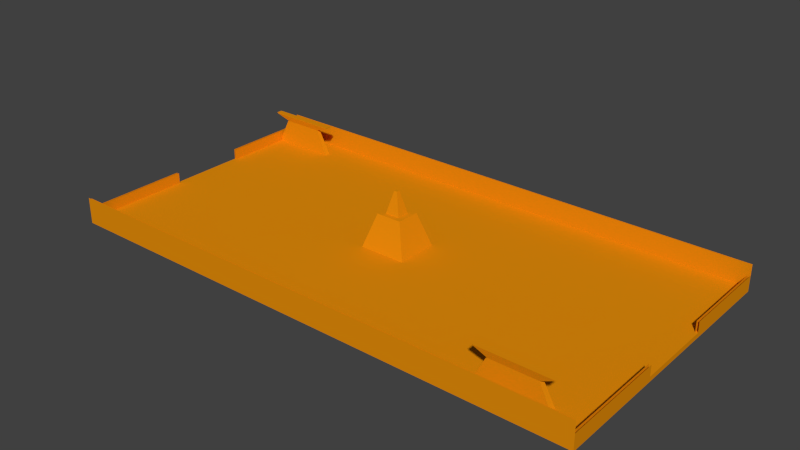 # Source: champs.blend  (saved by Blender 2.69.0; exported with 4.5.12 LTS)
import bpy
from mathutils import Matrix  # noqa: F401  (used for matrix-valued properties, if any)

bpy.ops.wm.read_factory_settings(use_empty=True)
scene = bpy.context.scene
scene.name = 'Scene'

# ---- collections
col_collection_1 = bpy.data.collections.new('Collection 1'); scene.collection.children.link(col_collection_1)

# ---- materials (node trees are filled in below, after node groups)
mat_material_005 = bpy.data.materials.new('Material.005')
mat_material_005.alpha_threshold = 0.0
mat_material_005.use_transparent_shadow = False
mat_material_005.preview_render_type = 'CUBE'
mat_material_005.diffuse_color = (0.8, 0.274, 0.003492, 1.0)
mat_material_005.specular_color = (0.3527, 0.3784, 1.0)
mat_material_005.roughness = 0.5
mat_material_005.line_color = (0.0, 0.0, 0.0, 1.0)

# ---- material node trees

# ---- world
world_world = bpy.data.worlds.new('World'); scene.world = world_world
world_world.color = (0.05088, 0.05088, 0.05088)
world_world.use_sun_shadow = False
world_world.sun_shadow_jitter_overblur = 0.0
world_world.cycles.sampling_method = 'MANUAL'
world_world.cycles.sample_map_resolution = 256

# ---- meshes
me_cube = bpy.data.meshes.new('Cube')
me_cube.from_pydata([(1.0, 1.0, -1.0), (1.0, -1.0, -1.0), (-1.0, -1.0, -1.0), (-1.0, 1.0, -1.0), (1.0, 1.0, 1.0), (1.0, -1.0, 1.0), (-1.0, -1.0, 1.0), (-1.0, 1.0, 1.0), (1.0, 1.0, 1.0), (1.0, -1.0, 1.0), (-1.0, -1.0, 1.0), (-1.0, 1.0, 1.0), (1.0, 1.0, 9.96), (1.0, -1.0, 9.96), (-1.0, -1.0, 9.96), (-1.0, 1.0, 9.96), (1.0, 1.0, 5.48), (-1.0, 1.0, 5.48), (-1.0, -1.0, 5.48), (1.0, -1.0, 5.48), (1.0, 1.0, 1.0), (1.0, -1.0, 1.0), (1.0, 1.0, 5.48), (1.0, -1.0, 5.48), (-1.0, 0.3194, 1.0), (-1.0, 0.3194, 5.48), (1.0, 0.3194, 1.0), (1.0, 0.3194, 5.48), (-1.0, -0.2385, 1.0), (-1.0, -0.2385, 5.48), (1.0, -0.2385, 1.0), (1.0, -0.2385, 5.48), (2.384e-07, 1.0, 1.0), (2.384e-07, 1.0, 9.96), (2.98e-07, 1.0, 5.48), (1.0, 0.3358, -1.0), (-1.0, 0.3358, -1.0), (1.0, 0.3358, 1.0), (-1.0, 0.3358, 1.0), (1.0, -0.2753, -1.0), (1.0, -0.2753, 1.0), (-1.0, -0.2753, -1.0), (-1.0, -0.2753, 1.0), (1.788e-07, 1.0, -1.0), (0.0, -1.0, -1.0), (1.192e-07, 0.3358, -1.0), (0.0, -0.2753, -1.0), (0.1469, 0.3358, 1.0), (0.1469, -0.2753, 1.0), (-0.2194, 0.3358, 1.0), (-0.2194, -0.2753, 1.0), (-0.03709, 0.3358, 1.0), (-0.03709, -0.2753, 1.0), (1.0, 0.03026, -1.0), (1.0, 0.03026, 1.0), (-1.0, 0.03026, -1.0), (-1.0, 0.03026, 1.0), (5.96e-08, 0.03026, -1.0), (0.1469, 0.03026, 1.0), (-0.2194, 0.03026, 1.0), (-0.1198, 0.3358, 1.0), (-0.1198, -0.2753, 1.0), (-0.1198, 0.03026, 1.0), (0.0549, 0.3358, 1.0), (0.0549, -0.2753, 1.0), (0.0549, 0.03026, 1.0), (1.0, 0.1831, -1.0), (1.0, 0.1831, 1.0), (-1.0, 0.1831, -1.0), (-1.0, 0.1831, 1.0), (8.941e-08, 0.1831, -1.0), (0.1469, 0.1831, 1.0), (-0.2194, 0.1831, 1.0), (-0.03709, 0.1831, 1.0), (-0.1198, 0.1831, 1.0), (0.0549, 0.1831, 1.0), (0.1469, -0.1225, 1.0), (-0.2194, -0.1225, 1.0), (-0.03709, -0.1225, 1.0), (1.0, -0.1225, -1.0), (1.0, -0.1225, 1.0), (-1.0, -0.1225, -1.0), (-1.0, -0.1225, 1.0), (2.98e-08, -0.1225, -1.0), (-0.1198, -0.1225, 1.0), (0.0549, -0.1225, 1.0), (-0.08107, 0.03026, 14.72), (0.01475, 0.03026, 14.72), (-0.03569, 0.114, 14.72), (-0.08107, 0.114, 14.72), (0.01475, 0.114, 14.72), (-0.03569, -0.05353, 14.72), (-0.08107, -0.05353, 14.72), (0.01475, -0.05353, 14.72), (-0.06047, 0.03026, 14.72), (-0.006586, 0.03026, 14.72), (-0.03496, 0.07738, 14.72), (-0.06047, 0.07738, 14.72), (-0.006586, 0.07738, 14.72), (-0.03496, -0.01687, 14.72), (-0.06047, -0.01687, 14.72), (-0.006586, -0.01687, 14.72), (-0.03422, 0.03026, 23.88), (-0.04002, 0.03026, 23.88), (-0.02778, 0.03026, 23.88), (-0.03422, 0.04096, 23.88), (-0.04002, 0.04096, 23.88), (-0.02778, 0.04096, 23.88), (-0.03422, 0.01955, 23.88), (-0.04002, 0.01955, 23.88), (-0.02778, 0.01955, 23.88), (1.0, -0.6193, 5.48), (1.0, -0.6193, 1.0), (1.0, -0.6377, -1.0), (1.0, -0.6377, 1.0), (-1.0, -0.6377, -1.0), (-1.0, -0.6377, 1.0), (0.0, -0.6377, -1.0), (-1.0, 0.6679, -1.0), (-1.0, 0.6679, 1.0), (1.0, 0.6679, -1.0), (1.0, 0.6679, 1.0), (1.49e-07, 0.6679, -1.0), (1.0, 1.0, -1.0), (1.0, -1.0, -1.0), (1.0, 0.3358, -1.0), (1.0, -0.2753, -1.0), (1.0, 0.03026, -1.0), (1.0, 0.1831, -1.0), (1.0, -0.1225, -1.0), (1.0, -0.6377, -1.0), (1.0, 0.6679, -1.0), (1.0, -0.8188, 1.0), (-5.364e-07, -1.0, 1.0), (-1.0, -0.8188, 1.0), (0.5734, -0.2753, 1.0), (-0.6097, -0.2753, 1.0), (0.1009, -0.2753, 1.0), (-0.1696, -0.2753, 1.0), (-0.07846, -0.2753, 1.0), (0.008908, -0.2753, 1.0), (1.0, -0.4565, 1.0), (-1.0, -0.4565, 1.0), (-3.576e-07, -0.6377, 1.0), (-4.47e-07, -0.8188, 1.0), (1.0, -0.9094, 1.0), (0.5, -0.6377, 1.0), (1.0, -0.7283, 1.0), (0.5, -1.0, 1.0), (-4.917e-07, -0.9094, 1.0), (-4.023e-07, -0.7283, 1.0), (0.5, -0.8188, 1.0), (0.5, -0.9094, 1.0), (0.5, -0.7283, 1.0), (2.384e-07, 1.0, 1.0), (1.0, -0.8641, 1.0), (1.0, -0.7735, 1.0), (0.5, -0.8641, 1.0), (0.75, -0.9094, 1.0), (0.5, -0.7735, 1.0), (0.75, -0.7283, 1.0), (0.75, -0.8641, 1.0), (0.75, -0.7735, 1.0), (0.875, -0.8188, 1.0), (1.0, -0.8415, 1.0), (1.0, -0.7962, 1.0), (0.5, -0.8415, 1.0), (0.5, -0.7962, 1.0), (0.625, -0.8188, 1.0), (0.75, -0.8415, 1.0), (0.875, -0.8641, 1.0), (0.625, -0.8641, 1.0), (0.75, -0.7962, 1.0), (0.875, -0.7735, 1.0), (0.625, -0.7735, 1.0), (0.625, -0.7962, 1.0), (0.875, -0.8415, 1.0), (0.625, -0.8415, 1.0), (0.875, -0.7962, 1.0), (0.75, -0.8188, 12.6), (0.8354, -0.8188, 9.68), (0.6646, -0.8188, 9.68), (0.75, -0.8343, 9.68), (0.75, -0.8034, 9.68), (0.6646, -0.8034, 9.68), (0.8354, -0.8343, 9.68), (0.6646, -0.8343, 9.68), (0.8354, -0.8034, 9.68), (0.8354, -0.8188, 9.68), (0.6646, -0.8188, 9.68), (0.75, -0.8343, 9.68), (0.75, -0.8034, 9.68), (0.6646, -0.8034, 9.68), (0.8354, -0.8343, 9.68), (0.6646, -0.8343, 9.68), (0.8354, -0.8034, 9.68), (0.8881, -0.8188, 12.6), (0.6119, -0.8188, 12.6), (0.75, -0.8438, 12.6), (0.75, -0.7938, 12.6), (0.6119, -0.7938, 12.6), (0.8881, -0.8438, 12.6), (0.6119, -0.8438, 12.6), (0.8881, -0.7938, 12.6), (-1.0, 0.834, 1.0), (1.0, 0.834, 1.0), (1.192e-07, 0.6679, 1.0), (1.788e-07, 0.834, 1.0), (-0.5, 1.0, 1.0), (-1.0, 0.917, 1.0), (-1.0, 0.7509, 1.0), (-0.5, 0.6679, 1.0), (1.49e-07, 0.7509, 1.0), (2.086e-07, 0.917, 1.0), (-0.5, 0.834, 1.0), (-0.5, 0.7509, 1.0), (-0.5, 0.917, 1.0), (-1.0, 0.8755, 1.0), (-1.0, 0.7925, 1.0), (-0.75, 0.834, 1.0), (-0.5, 0.7925, 1.0), (-0.75, 0.7509, 1.0), (-0.5, 0.8755, 1.0), (-0.75, 0.917, 1.0), (-0.75, 0.8755, 1.0), (-0.75, 0.7925, 1.0), (-1.0, 0.8547, 1.0), (-1.0, 0.8132, 1.0), (-1.013, 0.834, 13.95), (-0.75, 0.8547, 1.0), (-0.875, 0.8755, 1.0), (-0.75, 0.8132, 1.0), (-0.875, 0.7925, 1.0), (-0.875, 0.8547, 1.0), (-0.875, 0.8132, 1.0), (-0.9538, 0.834, 11.6), (-0.7962, 0.834, 11.6), (-0.9538, 0.847, 11.6), (-0.9538, 0.8209, 11.6), (-0.7962, 0.847, 11.6), (-0.7962, 0.8209, 11.6), (-0.875, 0.847, 11.6), (-0.875, 0.8209, 11.6), (-0.7368, 0.834, 13.95), (-1.013, 0.8569, 13.95), (-1.013, 0.811, 13.95), (-0.875, 0.834, 13.95), (-0.7368, 0.8569, 13.95), (-0.7368, 0.811, 13.95), (-0.875, 0.8569, 13.95), (-0.875, 0.811, 13.95), (0.9915, 0.9915, -0.9915), (0.9915, -0.9915, -0.9915), (-0.9915, -0.9915, -0.9915), (-0.9915, 0.9915, -0.9915), (0.9915, 0.9915, 0.9915), (0.9915, -0.9915, 0.9915), (-0.9915, -0.9915, 0.9915), (-0.9915, 0.9915, 0.9915), (0.9915, 0.9915, 0.9915), (0.9915, -0.9915, 0.9915), (-0.9915, -0.9915, 0.9915), (-0.9915, 0.9915, 0.9915), (0.9915, 0.9915, 9.876), (0.9915, -0.9915, 9.876), (-0.9915, -0.9915, 9.876), (-0.9915, 0.9915, 9.876), (0.9915, 0.9915, 5.434), (-0.9915, 0.9915, 5.434), (-0.9915, -0.9915, 5.434), (0.9915, -0.9915, 5.434), (0.9915, 0.9915, 0.9915), (0.9915, -0.9915, 0.9915), (0.9915, 0.9915, 5.434), (0.9915, -0.9915, 5.434), (-0.9915, 0.3167, 0.9915), (-0.9915, 0.3167, 5.434), (0.9915, 0.3167, 0.9915), (0.9915, 0.3167, 5.434), (-0.9915, -0.2365, 0.9915), (-0.9915, -0.2365, 5.434), (0.9915, -0.2365, 0.9915), (0.9915, -0.2365, 5.434), (2.364e-07, 0.9915, 0.9915), (2.364e-07, 0.9915, 9.876), (2.955e-07, 0.9915, 5.434), (0.9915, 0.333, -0.9915), (-0.9915, 0.333, -0.9915), (0.9915, 0.333, 0.9915), (-0.9915, 0.333, 0.9915), (0.9915, -0.273, -0.9915), (0.9915, -0.273, 0.9915), (-0.9915, -0.273, -0.9915), (-0.9915, -0.273, 0.9915), (1.773e-07, 0.9915, -0.9915), (0.0, -0.9915, -0.9915), (1.182e-07, 0.333, -0.9915), (0.0, -0.273, -0.9915), (0.1456, 0.333, 0.9915), (0.1456, -0.273, 0.9915), (-0.2175, 0.333, 0.9915), (-0.2175, -0.273, 0.9915), (-0.03677, 0.333, 0.9915), (-0.03677, -0.273, 0.9915), (0.9915, 0.03, -0.9915), (0.9915, 0.03, 0.9915), (-0.9915, 0.03, -0.9915), (-0.9915, 0.03, 0.9915), (5.91e-08, 0.03, -0.9915), (0.1456, 0.03, 0.9915), (-0.2175, 0.03, 0.9915), (-0.1188, 0.333, 0.9915), (-0.1188, -0.273, 0.9915), (-0.1188, 0.03, 0.9915), (0.05444, 0.333, 0.9915), (0.05444, -0.273, 0.9915), (0.05444, 0.03, 0.9915), (0.9915, 0.1815, -0.9915), (0.9915, 0.1815, 0.9915), (-0.9915, 0.1815, -0.9915), (-0.9915, 0.1815, 0.9915), (8.865e-08, 0.1815, -0.9915), (0.1456, 0.1815, 0.9915), (-0.2175, 0.1815, 0.9915), (-0.03677, 0.1815, 0.9915), (-0.1188, 0.1815, 0.9915), (0.05444, 0.1815, 0.9915), (0.1456, -0.1215, 0.9915), (-0.2175, -0.1215, 0.9915), (-0.03677, -0.1215, 0.9915), (0.9915, -0.1215, -0.9915), (0.9915, -0.1215, 0.9915), (-0.9915, -0.1215, -0.9915), (-0.9915, -0.1215, 0.9915), (2.955e-08, -0.1215, -0.9915), (-0.1188, -0.1215, 0.9915), (0.05444, -0.1215, 0.9915), (-0.08038, 0.03, 14.59), (0.01462, 0.03, 14.59), (-0.03539, 0.1131, 14.59), (-0.08038, 0.1131, 14.59), (0.01462, 0.1131, 14.59), (-0.03539, -0.05308, 14.59), (-0.08038, -0.05308, 14.59), (0.01462, -0.05308, 14.59), (-0.05996, 0.03, 14.59), (-0.00653, 0.03, 14.59), (-0.03466, 0.07672, 14.59), (-0.05996, 0.07672, 14.59), (-0.00653, 0.07672, 14.59), (-0.03466, -0.01672, 14.59), (-0.05996, -0.01672, 14.59), (-0.006531, -0.01672, 14.59), (-0.03393, 0.03, 23.68), (-0.03968, 0.03, 23.68), (-0.02754, 0.03, 23.68), (-0.03393, 0.04061, 23.68), (-0.03968, 0.04061, 23.68), (-0.02754, 0.04061, 23.68), (-0.03393, 0.01939, 23.68), (-0.03968, 0.01939, 23.68), (-0.02754, 0.01939, 23.68), (0.9915, -0.614, 5.434), (0.9915, -0.614, 0.9915), (0.9915, -0.6323, -0.9915), (0.9915, -0.6323, 0.9915), (-0.9915, -0.6323, -0.9915), (-0.9915, -0.6323, 0.9915), (0.0, -0.6323, -0.9915), (-0.9915, 0.6623, -0.9915), (-0.9915, 0.6623, 0.9915), (0.9915, 0.6623, -0.9915), (0.9915, 0.6623, 0.9915), (1.478e-07, 0.6623, -0.9915), (0.9915, 0.9915, -0.9915), (0.9915, -0.9915, -0.9915), (0.9915, 0.333, -0.9915), (0.9915, -0.273, -0.9915), (0.9915, 0.03, -0.9915), (0.9915, 0.1815, -0.9915), (0.9915, -0.1215, -0.9915), (0.9915, -0.6323, -0.9915), (0.9915, 0.6623, -0.9915), (0.9915, -0.8119, 0.9915), (-5.319e-07, -0.9915, 0.9915), (-0.9915, -0.8119, 0.9915), (0.5686, -0.273, 0.9915), (-0.6045, -0.273, 0.9915), (0.1, -0.273, 0.9915), (-0.1682, -0.273, 0.9915), (-0.0778, -0.273, 0.9915), (0.008833, -0.273, 0.9915), (0.9915, -0.4526, 0.9915), (-0.9915, -0.4526, 0.9915), (-3.546e-07, -0.6323, 0.9915), (-4.433e-07, -0.8119, 0.9915), (0.9915, -0.9017, 0.9915), (0.4958, -0.6323, 0.9915), (0.9915, -0.7221, 0.9915), (0.4958, -0.9915, 0.9915), (-4.876e-07, -0.9017, 0.9915), (-3.989e-07, -0.7221, 0.9915), (0.4958, -0.8119, 0.9915), (0.4958, -0.9017, 0.9915), (0.4958, -0.7221, 0.9915), (2.364e-07, 0.9915, 0.9915), (0.9915, -0.8568, 0.9915), (0.9915, -0.767, 0.9915), (0.4958, -0.8568, 0.9915), (0.7437, -0.9017, 0.9915), (0.4958, -0.767, 0.9915), (0.7437, -0.7221, 0.9915), (0.7437, -0.8568, 0.9915), (0.7437, -0.767, 0.9915), (0.8676, -0.8119, 0.9915), (0.9915, -0.8344, 0.9915), (0.9915, -0.7895, 0.9915), (0.4958, -0.8344, 0.9915), (0.4958, -0.7895, 0.9915), (0.6197, -0.8119, 0.9915), (0.7437, -0.8344, 0.9915), (0.8676, -0.8568, 0.9915), (0.6197, -0.8568, 0.9915), (0.7437, -0.7895, 0.9915), (0.8676, -0.767, 0.9915), (0.6197, -0.767, 0.9915), (0.6197, -0.7895, 0.9915), (0.8676, -0.8344, 0.9915), (0.6197, -0.8344, 0.9915), (0.8676, -0.7895, 0.9915), (0.7437, -0.8119, 12.5), (0.8283, -0.8119, 9.598), (0.659, -0.8119, 9.598), (0.7437, -0.8272, 9.598), (0.7437, -0.7966, 9.598), (0.659, -0.7966, 9.598), (0.8283, -0.8272, 9.598), (0.659, -0.8272, 9.598), (0.8283, -0.7966, 9.598), (0.8283, -0.8119, 9.598), (0.659, -0.8119, 9.598), (0.7437, -0.8272, 9.598), (0.7437, -0.7966, 9.598), (0.659, -0.7966, 9.598), (0.8283, -0.8272, 9.598), (0.659, -0.8272, 9.598), (0.8283, -0.7966, 9.598), (0.8806, -0.8119, 12.5), (0.6068, -0.8119, 12.5), (0.7437, -0.8367, 12.5), (0.7437, -0.7871, 12.5), (0.6068, -0.7871, 12.5), (0.8806, -0.8367, 12.5), (0.6068, -0.8367, 12.5), (0.8806, -0.7871, 12.5), (-0.9915, 0.8269, 0.9915), (0.9915, 0.8269, 0.9915), (1.182e-07, 0.6623, 0.9915), (1.773e-07, 0.8269, 0.9915), (-0.4958, 0.9915, 0.9915), (-0.9915, 0.9092, 0.9915), (-0.9915, 0.7446, 0.9915), (-0.4958, 0.6623, 0.9915), (1.478e-07, 0.7446, 0.9915), (2.069e-07, 0.9092, 0.9915), (-0.4958, 0.8269, 0.9915), (-0.4958, 0.7446, 0.9915), (-0.4958, 0.9092, 0.9915), (-0.9915, 0.8681, 0.9915), (-0.9915, 0.7857, 0.9915), (-0.7437, 0.8269, 0.9915), (-0.4958, 0.7857, 0.9915), (-0.7437, 0.7446, 0.9915), (-0.4958, 0.8681, 0.9915), (-0.7437, 0.9092, 0.9915), (-0.7437, 0.8681, 0.9915), (-0.7437, 0.7857, 0.9915), (-0.9915, 0.8475, 0.9915), (-0.9915, 0.8063, 0.9915), (-1.005, 0.8269, 13.84), (-0.7437, 0.8475, 0.9915), (-0.8676, 0.8681, 0.9915), (-0.7437, 0.8063, 0.9915), (-0.8676, 0.7857, 0.9915), (-0.8676, 0.8475, 0.9915), (-0.8676, 0.8063, 0.9915), (-0.9457, 0.8269, 11.5), (-0.7895, 0.8269, 11.5), (-0.9457, 0.8399, 11.5), (-0.9457, 0.8139, 11.5), (-0.7895, 0.8399, 11.5), (-0.7895, 0.8139, 11.5), (-0.8676, 0.8399, 11.5), (-0.8676, 0.8139, 11.5), (-0.7306, 0.8269, 13.84), (-1.005, 0.8497, 13.84), (-1.005, 0.8042, 13.84), (-0.8676, 0.8269, 13.84), (-0.7306, 0.8497, 13.84), (-0.7306, 0.8042, 13.84), (-0.8676, 0.8497, 13.84), (-0.8676, 0.8042, 13.84)], [], [(117, 44, 2, 115), (144, 134, 6, 133, 149), (113, 114, 147, 156, 165, 132, 164, 155, 145, 5, 1), (1, 5, 148, 133, 6, 2, 44, 124), (118, 119, 210, 218, 227, 204, 226, 217, 209, 7, 3), (4, 0, 123, 43, 3, 7, 208, 154), (6, 133, 148, 5, 9, 10), (4, 154, 208, 7, 11, 32, 8), (18, 19, 13, 14), (34, 17, 15, 33), (32, 11, 17, 34), (10, 9, 19, 18), (19, 9, 21, 23), (8, 16, 22, 20), (20, 22, 27, 26), (17, 11, 24, 25), (111, 112, 30, 31), (10, 18, 29, 28), (16, 34, 33, 12), (8, 32, 34, 16), (122, 45, 36, 118), (121, 206, 211, 119, 38, 49, 60, 51, 63, 47, 37), (120, 121, 37, 35), (68, 69, 38, 36), (83, 46, 41, 81), (77, 82, 42, 136, 50), (79, 80, 40, 39), (115, 116, 142, 42, 41), (130, 124, 44, 117), (131, 125, 45, 122), (129, 126, 46, 83), (80, 76, 48, 135, 40), (84, 77, 50, 138, 61), (85, 78, 52, 140, 64), (81, 82, 56, 55), (70, 57, 55, 68), (72, 69, 56, 59), (66, 67, 54, 53), (128, 127, 57, 70), (67, 71, 58, 54), (74, 72, 59, 62), (62, 84, 92, 86), (78, 84, 61, 139, 52), (85, 65, 87, 93), (76, 85, 64, 137, 48), (71, 75, 65, 58), (55, 56, 69, 68), (45, 70, 68, 36), (49, 38, 69, 72), (35, 37, 67, 66), (125, 128, 70, 45), (37, 47, 71, 67), (60, 49, 72, 74), (63, 51, 73, 75), (51, 60, 74, 73), (47, 63, 75, 71), (57, 83, 81, 55), (59, 56, 82, 77), (53, 54, 80, 79), (127, 129, 83, 57), (54, 58, 76, 80), (62, 59, 77, 84), (78, 85, 93, 91), (41, 42, 82, 81), (84, 78, 91, 92), (58, 65, 85, 76), (86, 92, 100, 94), (93, 87, 95, 101), (91, 93, 101, 99), (92, 91, 99, 100), (73, 74, 89, 88), (75, 73, 88, 90), (65, 75, 90, 87), (74, 62, 86, 89), (94, 100, 109, 103), (101, 95, 104, 110), (99, 101, 110, 108), (100, 99, 108, 109), (88, 89, 97, 96), (90, 88, 96, 98), (87, 90, 98, 95), (89, 86, 94, 97), (107, 105, 102, 104), (105, 106, 103, 102), (104, 102, 108, 110), (102, 103, 109, 108), (96, 97, 106, 105), (98, 96, 105, 107), (95, 98, 107, 104), (97, 94, 103, 106), (23, 21, 112, 111), (46, 117, 115, 41), (40, 135, 48, 137, 64, 140, 52, 139, 61, 138, 50, 136, 42, 142, 116, 143, 146, 114, 141), (39, 40, 141, 114, 113), (2, 6, 134, 116, 115), (126, 130, 117, 46), (36, 38, 119, 118), (43, 122, 118, 3), (215, 221, 210, 119, 211), (0, 4, 205, 121, 120), (123, 131, 122, 43), (113, 1, 124, 130), (120, 35, 125, 131), (79, 39, 126, 129), (66, 53, 127, 128), (35, 66, 128, 125), (53, 79, 129, 127), (39, 113, 130, 126), (0, 120, 131, 123), (152, 149, 133, 148), (153, 150, 144, 151, 167, 159), (143, 116, 134, 144, 150), (145, 158, 152, 148, 5), (161, 171, 157, 152, 158), (151, 144, 149, 152, 157, 166), (175, 167, 151, 168), (114, 146, 153, 160, 147), (146, 143, 150, 153), (155, 170, 161, 158, 145), (176, 169, 161, 170), (177, 166, 157, 171), (168, 177, 186, 181), (147, 160, 162, 173, 156), (160, 153, 159, 174, 162), (177, 169, 182, 186), (162, 174, 175, 172), (174, 159, 167, 175), (164, 176, 170, 155), (132, 163, 176, 164), (163, 178, 187, 180), (169, 177, 171, 161), (178, 172, 183, 187), (168, 151, 166, 177), (165, 178, 163, 132), (156, 173, 178, 165), (173, 162, 172, 178), (181, 186, 194, 189), (186, 182, 190, 194), (180, 187, 195, 188), (187, 183, 191, 195), (169, 176, 185, 182), (176, 163, 180, 185), (172, 175, 184, 183), (175, 168, 181, 184), (189, 194, 202, 197), (194, 190, 198, 202), (188, 195, 203, 196), (195, 191, 199, 203), (182, 185, 193, 190), (185, 180, 188, 193), (183, 184, 192, 191), (184, 181, 189, 192), (203, 199, 179, 196), (199, 200, 197, 179), (196, 179, 198, 201), (179, 197, 202, 198), (190, 193, 201, 198), (193, 188, 196, 201), (191, 192, 200, 199), (192, 189, 197, 200), (205, 207, 212, 206, 121), (4, 154, 213, 207, 205), (229, 233, 241, 239), (212, 215, 211, 206), (207, 214, 220, 215, 212), (225, 232, 218, 210, 221), (213, 216, 222, 214, 207), (154, 208, 216, 213), (208, 7, 209, 223, 216), (222, 224, 229, 219, 214), (216, 223, 224, 222), (223, 209, 217, 230, 224), (220, 225, 221, 215), (214, 219, 231, 225, 220), (234, 227, 218, 232), (233, 226, 237, 241), (224, 230, 233, 229), (230, 217, 226, 233), (231, 234, 232, 225), (234, 231, 240, 242), (227, 234, 242, 238), (239, 241, 249, 247), (241, 237, 244, 249), (242, 240, 248, 250), (238, 242, 250, 245), (231, 219, 236, 240), (219, 229, 239, 236), (204, 227, 238, 235), (226, 204, 235, 237), (249, 244, 228, 246), (247, 249, 246, 243), (243, 246, 250, 248), (246, 228, 245, 250), (240, 236, 243, 248), (236, 239, 247, 243), (235, 238, 245, 228), (237, 235, 228, 244), (368, 366, 253, 295), (395, 400, 384, 257, 385), (364, 252, 256, 396, 406, 415, 383, 416, 407, 398, 365), (252, 375, 295, 253, 257, 384, 399, 256), (369, 254, 258, 460, 468, 477, 455, 478, 469, 461, 370), (255, 405, 459, 258, 254, 294, 374, 251), (257, 261, 260, 256, 399, 384), (255, 259, 283, 262, 258, 459, 405), (269, 265, 264, 270), (285, 284, 266, 268), (283, 285, 268, 262), (261, 269, 270, 260), (270, 274, 272, 260), (259, 271, 273, 267), (271, 277, 278, 273), (268, 276, 275, 262), (362, 282, 281, 363), (261, 279, 280, 269), (267, 263, 284, 285), (259, 267, 285, 283), (373, 369, 287, 296), (372, 288, 298, 314, 302, 311, 300, 289, 370, 462, 457), (371, 286, 288, 372), (319, 287, 289, 320), (334, 332, 292, 297), (328, 301, 387, 293, 333), (330, 290, 291, 331), (366, 292, 293, 393, 367), (381, 368, 295, 375), (382, 373, 296, 376), (380, 334, 297, 377), (331, 291, 386, 299, 327), (335, 312, 389, 301, 328), (336, 315, 391, 303, 329), (332, 306, 307, 333), (321, 319, 306, 308), (323, 310, 307, 320), (317, 304, 305, 318), (379, 321, 308, 378), (318, 305, 309, 322), (325, 313, 310, 323), (313, 337, 343, 335), (329, 303, 390, 312, 335), (336, 344, 338, 316), (327, 299, 388, 315, 336), (322, 309, 316, 326), (306, 319, 320, 307), (296, 287, 319, 321), (300, 323, 320, 289), (286, 317, 318, 288), (376, 296, 321, 379), (288, 318, 322, 298), (311, 325, 323, 300), (314, 326, 324, 302), (302, 324, 325, 311), (298, 322, 326, 314), (308, 306, 332, 334), (310, 328, 333, 307), (304, 330, 331, 305), (378, 308, 334, 380), (305, 331, 327, 309), (313, 335, 328, 310), (329, 342, 344, 336), (292, 332, 333, 293), (335, 343, 342, 329), (309, 327, 336, 316), (337, 345, 351, 343), (344, 352, 346, 338), (342, 350, 352, 344), (343, 351, 350, 342), (324, 339, 340, 325), (326, 341, 339, 324), (316, 338, 341, 326), (325, 340, 337, 313), (345, 354, 360, 351), (352, 361, 355, 346), (350, 359, 361, 352), (351, 360, 359, 350), (339, 347, 348, 340), (341, 349, 347, 339), (338, 346, 349, 341), (340, 348, 345, 337), (358, 355, 353, 356), (356, 353, 354, 357), (355, 361, 359, 353), (353, 359, 360, 354), (347, 356, 357, 348), (349, 358, 356, 347), (346, 355, 358, 349), (348, 357, 354, 345), (274, 362, 363, 272), (297, 292, 366, 368), (291, 392, 365, 397, 394, 367, 393, 293, 387, 301, 389, 312, 390, 303, 391, 315, 388, 299, 386), (290, 364, 365, 392, 291), (253, 366, 367, 385, 257), (377, 297, 368, 381), (287, 369, 370, 289), (294, 254, 369, 373), (466, 462, 370, 461, 472), (251, 371, 372, 456, 255), (374, 294, 373, 382), (364, 381, 375, 252), (371, 382, 376, 286), (330, 380, 377, 290), (317, 379, 378, 304), (286, 376, 379, 317), (304, 378, 380, 330), (290, 377, 381, 364), (251, 374, 382, 371), (403, 399, 384, 400), (404, 410, 418, 402, 395, 401), (394, 401, 395, 385, 367), (396, 256, 399, 403, 409), (412, 409, 403, 408, 422), (402, 417, 408, 403, 400, 395), (426, 419, 402, 418), (365, 398, 411, 404, 397), (397, 404, 401, 394), (406, 396, 409, 412, 421), (427, 421, 412, 420), (428, 422, 408, 417), (419, 432, 437, 428), (398, 407, 424, 413, 411), (411, 413, 425, 410, 404), (428, 437, 433, 420), (413, 423, 426, 425), (425, 426, 418, 410), (415, 406, 421, 427), (383, 415, 427, 414), (414, 431, 438, 429), (420, 412, 422, 428), (429, 438, 434, 423), (419, 428, 417, 402), (416, 383, 414, 429), (407, 416, 429, 424), (424, 429, 423, 413), (432, 440, 445, 437), (437, 445, 441, 433), (431, 439, 446, 438), (438, 446, 442, 434), (420, 433, 436, 427), (427, 436, 431, 414), (423, 434, 435, 426), (426, 435, 432, 419), (440, 448, 453, 445), (445, 453, 449, 441), (439, 447, 454, 446), (446, 454, 450, 442), (433, 441, 444, 436), (436, 444, 439, 431), (434, 442, 443, 435), (435, 443, 440, 432), (454, 447, 430, 450), (450, 430, 448, 451), (447, 452, 449, 430), (430, 449, 453, 448), (441, 449, 452, 444), (444, 452, 447, 439), (442, 450, 451, 443), (443, 451, 448, 440), (456, 372, 457, 463, 458), (255, 456, 458, 464, 405), (480, 490, 492, 484), (463, 457, 462, 466), (458, 463, 466, 471, 465), (476, 472, 461, 469, 483), (464, 458, 465, 473, 467), (405, 464, 467, 459), (459, 467, 474, 460, 258), (473, 465, 470, 480, 475), (467, 473, 475, 474), (474, 475, 481, 468, 460), (471, 466, 472, 476), (465, 471, 476, 482, 470), (485, 483, 469, 478), (484, 492, 488, 477), (475, 480, 484, 481), (481, 484, 477, 468), (482, 476, 483, 485), (485, 493, 491, 482), (478, 489, 493, 485), (490, 498, 500, 492), (492, 500, 495, 488), (493, 501, 499, 491), (489, 496, 501, 493), (482, 491, 487, 470), (470, 487, 490, 480), (455, 486, 489, 478), (477, 488, 486, 455), (500, 495, 479, 497), (498, 500, 497, 494), (494, 497, 501, 499), (497, 479, 496, 501), (491, 499, 494, 487), (487, 494, 498, 490), (486, 479, 496, 489), (488, 495, 479, 486)])
_uv = me_cube.uv_layers.new(name='UVMap')
_uv.uv.foreach_set('vector', [0.0, 0.0, 0.0, 0.0, 0.0, 0.0, 0.0, 0.0, 0.0, 0.0, 0.0, 0.0, 0.0, 0.0, 0.0, 0.0, 0.0, 0.0, 0.0, 0.0, 0.0, 0.0, 0.0, 0.0, 0.0, 0.0, 0.0, 0.0, 0.0, 0.0, 0.0, 0.0, 0.0, 0.0, 0.0, 0.0, 0.0, 0.0, 0.0, 0.0, 0.0, 0.0, 0.0, 0.0, 0.0, 0.0, 0.0, 0.0, 0.0, 0.0, 0.0, 0.0, 0.0, 0.0, 0.0, 0.0, 0.0, 0.0, 0.0, 0.0, 0.0, 0.0, 0.0, 0.0, 0.0, 0.0, 0.0, 0.0, 0.0, 0.0, 0.0, 0.0, 0.0, 0.0, 0.0, 0.0, 0.0, 0.0, 0.0, 0.0, 0.0, 0.0, 0.0, 0.0, 0.0, 0.0, 0.0, 0.0, 0.0, 0.0, 0.0, 0.0, 0.0, 0.0, 0.0, 0.0, 0.0, 0.0, 0.0, 0.0, 0.0, 0.0, 0.0, 0.0, 0.0, 0.0, 0.0, 0.0, 0.0, 0.0, 0.0, 0.0, 0.0, 0.0, 0.0, 0.0, 0.0, 0.0, 0.0, 0.0, 0.0, 0.0, 0.0, 0.0, 0.0, 0.0, 0.0, 0.0, 0.0, 0.0, 0.0, 0.0, 0.0, 0.0, 0.0, 0.0, 0.0, 0.0, 0.0, 0.0, 0.0, 0.0, 0.0, 0.0, 0.0, 0.0, 0.0, 0.0, 0.0, 0.0, 0.0, 0.0, 0.0, 0.0, 0.0, 0.0, 0.0, 0.0, 0.0, 0.0, 0.0, 0.0, 0.0, 0.0, 0.0, 0.0, 0.0, 0.0, 0.0, 0.0, 0.0, 0.0, 0.0, 0.0, 0.0, 0.0, 0.0, 0.0, 0.0, 0.0, 0.0, 0.0, 0.0, 0.0, 0.0, 0.0, 0.0, 0.0, 0.0, 0.0, 0.0, 0.0, 0.0, 0.0, 0.0, 0.0, 0.0, 0.0, 0.0, 0.0, 0.0, 0.0, 0.0, 0.0, 0.0, 0.0, 0.0, 0.0, 0.0, 0.0, 0.0, 0.0, 0.0, 0.0, 0.0, 0.0, 0.0, 0.0, 0.0, 0.0, 0.0, 0.0, 0.0, 0.0, 0.0, 0.0, 0.0, 0.0, 0.0, 0.0, 0.0, 0.0, 0.0, 0.0, 0.0, 0.0, 0.0, 0.0, 0.0, 0.0, 0.0, 0.0, 0.0, 0.0, 0.0, 0.0, 0.0, 0.0, 0.0, 0.0, 0.0, 0.0, 0.0, 0.0, 0.0, 0.0, 0.0, 0.0, 0.0, 0.0, 0.0, 0.0, 0.0, 0.0, 0.0, 0.0, 0.0, 0.0, 0.0, 0.0, 0.0, 0.0, 0.0, 0.0, 0.0, 0.0, 0.0, 0.0, 0.0, 0.0, 0.0, 0.0, 0.0, 0.0, 0.0, 0.0, 0.0, 0.0, 0.0, 0.0, 0.0, 0.0, 0.0, 0.0, 0.0, 0.0, 0.0, 0.0, 0.0, 0.0, 0.0, 0.0, 0.0, 0.0, 0.0, 0.0, 0.0, 0.0, 0.0, 0.0, 0.0, 0.0, 0.0, 0.0, 0.0, 0.0, 0.0, 0.0, 0.0, 0.0, 0.0, 0.0, 0.0, 0.0, 0.0, 0.0, 0.0, 0.0, 0.0, 0.0, 0.0, 0.0, 0.0, 0.0, 0.0, 0.0, 0.0, 0.0, 0.0, 0.0, 0.0, 0.0, 0.0, 0.0, 0.0, 0.0, 0.0, 0.0, 0.0, 0.0, 0.0, 0.0, 0.0, 0.0, 0.0, 0.0, 0.0, 0.0, 0.0, 0.0, 0.0, 0.0, 0.0, 0.0, 0.0, 0.0, 0.0, 0.0, 0.0, 0.0, 0.0, 0.0, 0.0, 0.0, 0.0, 0.0, 0.0, 0.0, 0.0, 0.0, 0.0, 0.0, 0.0, 0.0, 0.0, 0.0, 0.0, 0.0, 0.0, 0.0, 0.0, 0.0, 0.0, 0.0, 0.0, 0.0, 0.0, 0.0, 0.0, 0.0, 0.0, 0.0, 0.0, 0.0, 0.0, 0.0, 0.0, 0.0, 0.0, 0.0, 0.0, 0.0, 0.0, 0.0, 0.0, 0.0, 0.0, 0.0, 0.0, 0.0, 0.0, 0.0, 0.0, 0.0, 0.0, 0.0, 0.0, 0.0, 0.0, 0.0, 0.0, 0.0, 0.0, 0.0, 0.0, 0.0, 0.0, 0.0, 0.0, 0.0, 0.0, 0.0, 0.0, 0.0, 0.0, 0.0, 0.0, 0.0, 0.0, 0.0, 0.0, 0.0, 0.0, 0.0, 0.0, 0.0, 0.0, 0.0, 0.0, 0.0, 0.0, 0.0, 0.0, 0.0, 0.0, 0.0, 0.0, 0.0, 0.0, 0.0, 0.0, 0.0, 0.0, 0.0, 0.0, 0.0, 0.0, 0.0, 0.0, 0.0, 0.0, 0.0, 0.0, 0.0, 0.0, 0.0, 0.0, 0.0, 0.0, 0.0, 0.0, 0.0, 0.0, 0.0, 0.0, 0.0, 0.0, 0.0, 0.0, 0.0, 0.0, 0.0, 0.0, 0.0, 0.0, 0.0, 0.0, 0.0, 0.0, 0.0, 0.0, 0.0, 0.0, 0.0, 0.0, 0.0, 0.0, 0.0, 0.0, 0.0, 0.0, 0.0, 0.0, 0.0, 0.0, 0.0, 0.0, 0.0, 0.0, 0.0, 0.0, 0.0, 0.0, 0.0, 0.0, 0.0, 0.0, 0.0, 0.0, 0.0, 0.0, 0.0, 0.0, 0.0, 0.0, 0.0, 0.0, 0.0, 0.0, 0.0, 0.0, 0.0, 0.0, 0.0, 0.0, 0.0, 0.0, 0.0, 0.0, 0.0, 0.0, 0.0, 0.0, 0.0, 0.0, 0.0, 0.0, 0.0, 0.0, 0.0, 0.0, 0.0, 0.0, 0.0, 0.0, 0.0, 0.0, 0.0, 0.0, 0.0, 0.0, 0.0, 0.0, 0.0, 0.0, 0.0, 0.0, 0.0, 0.0, 0.0, 0.0, 0.0, 0.0, 0.0, 0.0, 0.0, 0.0, 0.0, 0.0, 0.0, 0.0, 0.0, 0.0, 0.0, 0.0, 0.0, 0.0, 0.0, 0.0, 0.0, 0.0, 0.0, 0.0, 0.0, 0.0, 0.0, 0.0, 0.0, 0.0, 0.0, 0.0, 0.0, 0.0, 0.0, 0.0, 0.0, 0.0, 0.0, 0.0, 0.0, 0.0, 0.0, 0.0, 0.0, 0.0, 0.0, 0.0, 0.0, 0.0, 0.0, 0.0, 0.0, 0.0, 0.0, 0.0, 0.0, 0.0, 0.0, 0.0, 0.0, 0.0, 0.0, 0.0, 0.0, 0.0, 0.0, 0.0, 0.0, 0.0, 0.0, 0.0, 0.0, 0.0, 0.0, 0.0, 0.0, 0.0, 0.0, 0.0, 0.0, 0.0, 0.0, 0.0, 0.0, 0.0, 0.0, 0.0, 0.0, 0.0, 0.0, 0.0, 0.0, 0.0, 0.0, 0.0, 0.0, 0.0, 0.0, 0.0, 0.0, 0.0, 0.0, 0.0, 0.0, 0.0, 0.0, 0.0, 0.0, 0.0, 0.0, 0.0, 0.0, 0.0, 0.0, 0.0, 0.0, 0.0, 0.0, 0.0, 0.0, 0.0, 0.0, 0.0, 0.0, 0.0, 0.0, 0.0, 0.0, 0.0, 0.0, 0.0, 0.0, 0.0, 0.0, 0.0, 0.0, 0.0, 0.0, 0.0, 0.0, 0.0, 0.0, 0.0, 0.0, 0.0, 0.0, 0.0, 0.0, 0.0, 0.0, 0.0, 0.0, 0.0, 0.0, 0.0, 0.0, 0.0, 0.0, 0.0, 0.0, 0.0, 0.0, 0.0, 0.0, 0.0, 0.0, 0.0, 0.0, 0.0, 0.0, 0.0, 0.0, 0.0, 0.0, 0.0, 0.0, 0.0, 0.0, 0.0, 0.0, 0.0, 0.0, 0.0, 0.0, 0.0, 0.0, 0.0, 0.0, 0.0, 0.0, 0.0, 0.0, 0.0, 0.0, 0.0, 0.0, 0.0, 0.0, 0.0, 0.0, 0.0, 0.0, 0.0, 0.0, 0.0, 0.0, 0.0, 0.0, 0.0, 0.0, 0.0, 0.0, 0.0, 0.0, 0.0, 0.0, 0.0, 0.0, 0.0, 0.0, 0.0, 0.0, 0.0, 0.0, 0.0, 0.0, 0.0, 0.0, 0.0, 0.0, 0.0, 0.0, 0.0, 0.0, 0.0, 0.0, 0.0, 0.0, 0.0, 0.0, 0.0, 0.0, 0.0, 0.0, 0.0, 0.0, 0.0, 0.0, 0.0, 0.0, 0.0, 0.0, 0.0, 0.0, 0.0, 0.0, 0.0, 0.0, 0.0, 0.0, 0.0, 0.0, 0.0, 0.0, 0.0, 0.0, 0.0, 0.0, 0.0, 0.0, 0.0, 0.0, 0.0, 0.0, 0.0, 0.0, 0.0, 0.0, 0.0, 0.0, 0.0, 0.0, 0.0, 0.0, 0.0, 0.0, 0.0, 0.0, 0.0, 0.0, 0.0, 0.0, 0.0, 0.0, 0.0, 0.0, 0.0, 0.0, 0.0, 0.0, 0.0, 0.0, 0.0, 0.0, 0.0, 0.0, 0.0, 0.0, 0.0, 0.0, 0.0, 0.0, 0.0, 0.0, 0.0, 0.0, 0.0, 0.0, 0.0, 0.0, 0.0, 0.0, 0.0, 0.0, 0.0, 0.0, 0.0, 0.0, 0.0, 0.0, 0.0, 0.0, 0.0, 0.0, 0.0, 0.0, 0.0, 0.0, 0.0, 0.0, 0.0, 0.0, 0.0, 0.0, 0.0, 0.0, 0.0, 0.0, 0.0, 0.0, 0.0, 0.0, 0.0, 0.0, 0.0, 0.0, 0.0, 0.0, 0.0, 0.0, 0.0, 0.0, 0.0, 0.0, 0.0, 0.0, 0.0, 0.0, 0.0, 0.0, 0.0, 0.0, 0.0, 0.0, 0.0, 0.0, 0.0, 0.0, 0.0, 0.0, 0.0, 0.0, 0.0, 0.0, 0.0, 0.0, 0.0, 0.0, 0.0, 0.0, 0.0, 0.0, 0.0, 0.0, 0.0, 0.0, 0.0, 0.0, 0.0, 0.0, 0.0, 0.0, 0.0, 0.0, 0.0, 0.0, 0.0, 0.0, 0.0, 0.0, 0.0, 0.0, 0.0, 0.0, 0.0, 0.0, 0.0, 0.0, 0.0, 0.0, 0.0, 0.0, 0.0, 0.0, 0.0, 0.0, 0.0, 0.0, 0.0, 0.0, 0.0, 0.0, 0.0, 0.0, 0.0, 0.0, 0.0, 0.0, 0.0, 0.0, 0.0, 0.0, 0.0, 0.0, 0.0, 0.0, 0.0, 0.0, 0.0, 0.0, 0.0, 0.0, 0.0, 0.0, 0.0, 0.0, 0.0, 0.0, 0.0, 0.0, 0.0, 0.0, 0.0, 0.0, 0.0, 0.0, 0.0, 0.0, 0.0, 0.0, 0.0, 0.0, 0.0, 0.0, 0.0, 0.0, 0.0, 0.0, 0.0, 0.0, 0.0, 0.0, 0.0, 0.0, 0.0, 0.0, 0.0, 0.0, 0.0, 0.0, 0.0, 0.0, 0.0, 0.0, 0.0, 0.0, 0.0, 0.0, 0.0, 0.0, 0.0, 0.0, 0.0, 0.0, 0.0, 0.0, 0.0, 0.0, 0.0, 0.0, 0.0, 0.0, 0.0, 0.0, 0.0, 0.0, 0.0, 0.0, 0.0, 0.0, 0.0, 0.0, 0.0, 0.0, 0.0, 0.0, 0.0, 0.0, 0.0, 0.0, 0.0, 0.0, 0.0, 0.0, 0.0, 0.0, 0.0, 0.0, 0.0, 0.0, 0.0, 0.0, 0.0, 0.0, 0.0, 0.0, 0.0, 0.0, 0.0, 0.0, 0.0, 0.0, 0.0, 0.0, 0.0, 0.0, 0.0, 0.0, 0.0, 0.0, 0.0, 0.0, 0.0, 0.0, 0.0, 0.0, 0.0, 0.0, 0.0, 0.0, 0.0, 0.0, 0.0, 0.0, 0.0, 0.0, 0.0, 0.0, 0.0, 0.0, 0.0, 0.0, 0.0, 0.0, 0.0, 0.0, 0.0, 0.0, 0.0, 0.0, 0.0, 0.0, 0.0, 0.0, 0.0, 0.0, 0.0, 0.0, 0.0, 0.0, 0.0, 0.0, 0.0, 0.0, 0.0, 0.0, 0.0, 0.0, 0.0, 0.0, 0.0, 0.0, 0.0, 0.0, 0.0, 0.0, 0.0, 0.0, 0.0, 0.0, 0.0, 0.0, 0.0, 0.0, 0.0, 0.0, 0.0, 0.0, 0.0, 0.0, 0.0, 0.0, 0.0, 0.0, 0.0, 0.0, 0.0, 0.0, 0.0, 0.0, 0.0, 0.0, 0.0, 0.0, 0.0, 0.0, 0.0, 0.0, 0.0, 0.0, 0.0, 0.0, 0.0, 0.0, 0.0, 0.0, 0.0, 0.0, 0.0, 0.0, 0.0, 0.0, 0.0, 0.0, 0.0, 0.0, 0.0, 0.0, 0.0, 0.0, 0.0, 0.0, 0.0, 0.0, 0.0, 0.0, 0.0, 0.0, 0.0, 0.0, 0.0, 0.0, 0.0, 0.0, 0.0, 0.0, 0.0, 0.0, 0.0, 0.0, 0.0, 0.0, 0.0, 0.0, 0.0, 0.0, 0.0, 0.0, 0.0, 0.0, 0.0, 0.0, 0.0, 0.0, 0.0, 0.0, 0.0, 0.0, 0.0, 0.0, 0.0, 0.0, 0.0, 0.0, 0.0, 0.0, 0.0, 0.0, 0.0, 0.0, 0.0, 0.0, 0.0, 0.0, 0.0, 0.0, 0.0, 0.0, 0.0, 0.0, 0.0, 0.0, 0.0, 0.0, 0.0, 0.0, 0.0, 0.0, 0.0, 0.0, 0.0, 0.0, 0.0, 0.0, 0.0, 0.0, 0.0, 0.0, 0.0, 0.0, 0.0, 0.0, 0.0, 0.0, 0.0, 0.0, 0.0, 0.0, 0.0, 0.0, 0.0, 0.0, 0.0, 0.0, 0.0, 0.0, 0.0, 0.0, 0.0, 0.0, 0.0, 0.0, 0.0, 0.0, 0.0, 0.0, 0.0, 0.0, 0.0, 0.0, 0.0, 0.0, 0.0, 0.0, 0.0, 0.0, 0.0, 0.0, 0.0, 0.0, 0.0, 0.0, 0.0, 0.0, 0.0, 0.0, 0.0, 0.0, 0.0, 0.0, 0.0, 0.0, 0.0, 0.0, 0.0, 0.0, 0.0, 0.0, 0.0, 0.0, 0.0, 0.0, 0.0, 0.0, 0.0, 0.0, 0.0, 0.0, 0.0, 0.0, 0.0, 0.0, 0.0, 0.0, 0.0, 0.0, 0.0, 0.0, 0.0, 0.0, 0.0, 0.0, 0.0, 0.0, 0.0, 0.0, 0.0, 0.0, 0.0, 0.0, 0.0, 0.0, 0.0, 0.0, 0.0, 0.0, 0.0, 0.0, 0.0, 0.0, 0.0, 0.0, 0.0, 0.0, 0.0, 0.0, 0.0, 0.0, 0.0, 0.0, 0.0, 0.0, 0.0, 0.0, 0.0, 0.0, 0.0, 0.0, 0.0, 0.0, 0.0, 0.0, 0.0, 0.0, 0.0, 0.0, 0.0, 0.0, 0.0, 0.0, 0.0, 0.0, 0.0, 0.0, 0.0, 0.0, 0.0, 0.0, 0.0, 0.0, 0.0, 0.0, 0.0, 0.0, 0.0, 0.0, 0.0, 0.0, 0.0, 0.0, 0.0, 0.0, 0.0, 0.0, 0.0, 0.0, 0.0, 0.0, 0.0, 0.0, 0.0, 0.0, 0.0, 0.0, 0.0, 0.0, 0.0, 0.0, 0.0, 0.0, 0.0, 0.0, 0.0, 0.0, 0.0, 0.0, 0.0, 0.0, 0.0, 0.0, 0.0, 0.0, 0.0, 0.0, 0.0, 0.0, 0.0, 0.0, 0.0, 0.0, 0.0, 0.0, 0.0, 0.0, 0.0, 0.0, 0.0, 0.0, 0.0, 0.0, 0.0, 0.0, 0.0, 0.0, 0.0, 0.0, 0.0, 0.0, 0.0, 0.0, 0.0, 0.0, 0.0, 0.0, 0.0, 0.0, 0.0, 0.0, 0.0, 0.0, 0.0, 0.0, 0.0, 0.0, 0.0, 0.0, 0.0, 0.0, 0.0, 0.0, 0.0, 0.0, 0.0, 0.0, 0.0, 0.0, 0.0, 0.0, 0.0, 0.0, 0.0, 0.0, 0.0, 0.0, 0.0, 0.0, 0.0, 0.0, 0.0, 0.0, 0.0, 0.0, 0.0, 0.0, 0.0, 0.0, 0.0, 0.0, 0.0, 0.0, 0.0, 0.0, 0.0, 0.0, 0.0, 0.0, 0.0, 0.0, 0.0, 0.0, 0.0, 0.0, 0.0, 0.0, 0.0, 0.0, 0.0, 0.0, 0.0, 0.0, 0.0, 0.0, 0.0, 0.0, 0.0, 0.0, 0.0, 0.0, 0.0, 0.0, 0.0, 0.0, 0.0, 0.0, 0.0, 0.0, 0.0, 0.0, 0.0, 0.0, 0.0, 0.0, 0.0, 0.0, 0.0, 0.0, 0.0, 0.0, 0.0, 0.0, 0.0, 0.0, 0.0, 0.0, 0.0, 0.0, 0.0, 0.0, 0.0, 0.0, 0.0, 0.0, 0.0, 0.0, 0.0, 0.0, 0.0, 0.0, 0.0, 0.0, 0.0, 0.0, 0.0, 0.0, 0.3882, 0.5268, -0.2613, 0.5268, -0.2613, 0.4189, 0.3882, 0.4189, 0.03773, 0.5268, -0.6118, 0.5268, -0.6118, 0.4189, 0.03773, 0.4189, 0.03773, 0.4189, -0.6118, 0.4189, -0.6118, 0.3111, 0.03773, 0.3111, 0.3882, 0.4189, -0.2613, 0.4189, -0.2613, 0.3111, 0.3882, 0.3111, 0.0, 0.0, 0.0, 0.0, 0.0, 0.0, 0.0, 0.0, 0.0, 0.0, 0.0, 0.0, 0.0, 0.0, 0.0, 0.0, 0.0, 0.0, 0.0, 0.0, 0.0, 0.0, 0.0, 0.0, 0.0, 0.0, 0.0, 0.0, 0.0, 0.0, 0.0, 0.0, 0.5, 0.5288, -4.159, 0.5288, -4.159, -1.159, 0.5, -1.159, 0.5, 0.6847, 0.5, 0.2627, 0.5, -0.1594, -4.159, -0.1594, -4.159, 0.6847, 0.5288, 0.1091, -1.159, 0.1091, -1.159, 9.428, -0.7373, 9.428, -0.5263, 9.428, -0.4208, 9.428, -0.3153, 9.428, -0.2098, 9.428, -0.1043, 9.428, 0.1068, 9.428, 0.5288, 9.428, 0.1594, 0.1091, 0.1594, 0.1091, -4.5, 0.1091, -9.159, 0.1091, -9.159, 9.428, -4.5, 9.428, -2.17, 9.428, 0.1594, 9.428, 0.6121, 0.1091, 2.159, 0.1091, 2.159, 9.428, 1.773, 9.428, 1.579, 9.428, 1.482, 9.428, 1.386, 9.428, 1.289, 9.428, 1.192, 9.428, 0.9989, 9.428, 0.6121, 9.428, 0.1594, 0.4279, -4.5, 0.4279, -6.83, 0.4279, -9.159, 0.4279, -9.159, -8.891, -4.5, -8.891, 0.1594, -8.891, 0.1594, -8.891, 0.8406, 0.8406, 0.8406, 0.8406, 10.16, 0.8406, 10.16, 0.8406, 7.83, 0.8406, 5.5, 0.8406, 0.1594, 0.1594, 0.1594, 0.1594, -4.5, 0.1594, -9.159, 0.1594, -9.159, 0.1594, -6.83, 0.1594, -4.5, 0.1594, 0.8406, 0.3032, 0.8406, 21.18, 10.16, 21.18, 10.16, 0.3032, 0.5, 0.3032, 0.5, 21.18, -4.159, 21.18, -4.159, 0.3032, 0.5, 0.4279, 0.5, 21.3, -4.159, 21.3, -4.159, 0.4279, 0.8406, 0.4279, 0.8406, 21.3, 10.16, 21.3, 10.16, 0.4279, 0.1594, 0.8406, 0.1594, 0.8406, 0.1594, 0.8406, 0.1594, 0.8406, 0.1594, 0.1594, 0.1594, 0.1594, 0.1594, 0.1594, 0.1594, 0.1594, 0.1594, 0.4279, -3.012, 0.4279, -3.012, 21.3, 0.1594, 21.3, 0.1594, 0.3032, -3.012, 0.3032, -3.012, -20.57, 0.1594, -20.57, 0.6146, 0.3032, 2.389, 0.3032, 2.389, -20.57, 0.6146, -20.57, 0.8406, 0.4279, 4.389, 0.4279, 4.389, 21.3, 0.8406, 21.3, 0.1594, 0.3032, 0.1594, 21.18, -4.5, 21.18, -4.5, 0.3032, 0.1594, 0.4279, 0.1594, 21.3, -4.5, 21.3, -4.5, 0.4279, 0.5, 0.6121, -4.159, 0.6121, -4.159, -0.9352, 0.5, -0.9352, 0.1594, 0.6121, 0.1594, -0.9352, -3.816, -0.9352, -4.244, -0.9352, -4.673, -0.9352, -5.058, -0.9352, -5.522, -0.9352, -9.159, -0.9352, -9.159, 0.6121, -6.83, 0.6121, -4.5, 0.6121, 0.6121, 0.1091, -0.9352, 0.1091, -0.9352, 9.428, 0.6121, 9.428, 0.3529, 0.1091, 1.065, 0.1091, 1.065, 9.428, 0.3529, 9.428, 0.5, 0.929, -4.159, 0.929, -4.159, 0.2171, 0.5, 0.2171, 0.4777, 0.929, 0.4777, 0.2171, -1.341, 0.2171, -3.159, 0.2171, -3.159, 0.929, 0.929, 0.1091, 0.2171, 0.1091, 0.2171, 9.428, 0.929, 9.428, 0.5288, 0.1091, 2.217, 0.1091, 2.217, 9.428, 1.373, 9.428, 0.5288, 9.428, 0.1594, 0.5288, -4.5, 0.5288, -4.5, -1.159, 0.1594, -1.159, 0.1594, 0.6121, -4.5, 0.6121, -4.5, -0.9352, 0.1594, -0.9352, 0.1594, 0.929, -4.5, 0.929, -4.5, 0.2171, 0.1594, 0.2171, 0.1594, 0.929, 0.1594, 0.2171, -1.828, 0.2171, -3.816, 0.2171, -3.816, 0.929, 0.9416, 0.929, 0.9416, 0.2171, 0.7097, 0.2171, 0.4777, 0.2171, 0.4777, 0.929, 0.7558, 0.929, 0.7558, 0.2171, 0.5415, 0.2171, 0.3272, 0.2171, 0.3272, 0.929, 0.929, 0.1091, 1.641, 0.1091, 1.641, 9.428, 0.929, 9.428, 0.5, 0.3529, -4.159, 0.3529, -4.159, -0.359, 0.5, -0.359, 0.4777, 0.3529, 0.4777, -0.359, -3.159, -0.359, -3.159, 0.3529, 0.3529, 0.1091, -0.359, 0.1091, -0.359, 9.428, 0.3529, 9.428, 0.1594, 0.3529, -4.5, 0.3529, -4.5, -0.359, 0.1594, -0.359, 0.1594, 0.3529, 0.1594, -0.359, -3.816, -0.359, -3.816, 0.3529, 0.9416, 0.3529, 0.9416, -0.359, 0.4777, -0.359, 0.4777, 0.3529, 0.641, 0.4279, 0.641, 64.35, 0.2506, 64.35, -0.07096, 0.4279, 0.3272, 0.929, 0.3272, 0.2171, 0.1344, 0.2171, -0.05835, 0.2171, -0.05835, 0.929, 0.929, 0.4279, 1.251, 64.35, 1.641, 64.35, 1.641, 0.4279, 0.1844, 0.929, 0.1844, 0.2171, -0.02988, 0.2171, -0.2442, 0.2171, -0.2442, 0.929, 0.1844, 0.3529, 0.1844, -0.359, -0.2442, -0.359, -0.2442, 0.3529, 0.641, 0.1091, 1.353, 0.1091, 1.353, 9.428, 0.641, 9.428, 0.5, 0.06485, -4.159, 0.06485, -4.159, -0.6471, 0.5, -0.6471, 0.4777, 0.06485, 0.4777, -0.6471, -3.159, -0.6471, -3.159, 0.06485, 0.06485, 0.1091, -0.6471, 0.1091, -0.6471, 9.428, 0.06485, 9.428, 0.1594, 0.06485, -4.5, 0.06485, -4.5, -0.6471, 0.1594, -0.6471, 0.1594, 0.06485, 0.1594, -0.6471, -3.816, -0.6471, -3.816, 0.06485, 0.9416, 0.06485, 0.9416, -0.6471, 0.4777, -0.6471, 0.4777, 0.06485, 0.7558, 0.06485, 0.7558, -0.6471, 0.3272, -0.6471, 0.3272, 0.06485, 0.3272, 0.06485, 0.3272, -0.6471, -0.05835, -0.6471, -0.05835, 0.06485, 0.1844, 0.06485, 0.1844, -0.6471, -0.2442, -0.6471, -0.2442, 0.06485, 0.5, 0.641, -4.159, 0.641, -4.159, -0.07096, 0.5, -0.07096, 0.4777, 0.641, 0.4777, -0.07096, -3.159, -0.07096, -3.159, 0.641, 0.641, 0.1091, -0.07096, 0.1091, -0.07096, 9.428, 0.641, 9.428, 0.1594, 0.641, -4.5, 0.641, -4.5, -0.07096, 0.1594, -0.07096, 0.1594, 0.641, 0.1594, -0.07096, -3.816, -0.07096, -3.816, 0.641, 0.9416, 0.641, 0.9416, -0.07096, 0.4777, -0.07096, 0.4777, 0.641, 0.3272, 0.4279, 0.3337, 64.35, 0.5687, 64.35, 0.7558, 0.4279, 0.2171, 0.1091, 0.929, 0.1091, 0.929, 9.428, 0.2171, 9.428, 0.9416, 0.4279, 1.122, 64.35, 1.334, 64.35, 1.327, 0.4279, 0.1844, 0.641, 0.1844, -0.07096, -0.2442, -0.07096, -0.2442, 0.641, 0.1223, 0.641, 0.2182, 0.641, 0.2182, 0.4214, 0.1223, 0.2506, 0.5687, 0.2506, 0.4693, 0.4214, 0.4693, 0.641, 0.5687, 0.641, 0.3337, 0.2506, 0.3371, 0.4214, 0.4693, 0.4214, 0.5687, 0.2506, 0.1223, 0.2506, 0.2182, 0.4214, 0.3371, 0.4214, 0.3337, 0.2506, 0.3272, 0.4279, 0.3337, 64.35, 0.1223, 64.35, -0.05835, 0.4279, 0.7558, 0.4279, 0.5687, 64.35, 0.3337, 64.35, 0.3272, 0.4279, 0.641, 0.4279, 0.641, 64.35, 1.031, 64.35, 1.353, 0.4279, 0.3529, 0.4279, 0.03137, 64.35, -0.359, 64.35, -0.359, 0.4279, 0.641, 0.3512, 0.641, 43.05, 0.5911, 43.05, 0.4214, 0.3512, 0.4214, 0.3512, 0.5911, 43.05, 0.641, 43.05, 0.641, 0.3512, 0.3371, 0.3512, 0.3406, 43.05, 0.3706, 43.05, 0.4693, 0.3512, 0.2182, 0.3512, 0.3135, 43.05, 0.3406, 43.05, 0.3371, 0.3512, 0.3337, 0.03137, 0.3371, -0.1395, 0.2182, -0.1395, 0.1223, 0.03137, 0.5687, 0.03137, 0.4693, -0.1395, 0.3371, -0.1395, 0.3337, 0.03137, 0.5687, 0.641, 0.4693, 0.641, 0.4693, 0.8605, 0.5687, 1.031, 0.1223, 0.03137, 0.2182, -0.1395, 0.2182, -0.359, 0.1223, -0.359, 0.3706, 0.6908, 0.3706, 0.641, 0.3406, 0.641, 0.3406, 0.6908, 0.3406, 0.6908, 0.3406, 0.641, 0.3135, 0.641, 0.3135, 0.6908, 0.3706, 0.641, 0.3706, 0.5911, 0.3406, 0.5911, 0.3406, 0.641, 0.3406, 0.641, 0.3406, 0.5911, 0.3135, 0.5911, 0.3135, 0.641, 0.3371, 0.3512, 0.3406, 43.05, 0.3135, 43.05, 0.2182, 0.3512, 0.4693, 0.3512, 0.3706, 43.05, 0.3406, 43.05, 0.3371, 0.3512, 0.641, 0.3512, 0.641, 43.05, 0.6908, 43.05, 0.8605, 0.3512, 0.8605, 0.3512, 0.6908, 43.05, 0.641, 43.05, 0.641, 0.3512, 0.8406, 0.3032, 2.615, 0.3032, 2.615, -20.57, 0.8406, -20.57, 0.5, 0.2171, -4.159, 0.2171, -4.159, -1.471, 0.5, -1.471, 0.1594, 0.2171, 0.1594, -0.627, 0.1594, -1.471, -2.17, -1.471, -4.5, -1.471, -9.159, -1.471, -9.159, -0.627, -9.159, 0.2171, -7.341, 0.2171, -5.522, 0.2171, -5.29, 0.2171, -5.058, 0.2171, -4.866, 0.2171, -4.673, 0.2171, -4.458, 0.2171, -4.244, 0.2171, -4.03, 0.2171, -3.816, 0.2171, -1.828, 0.2171, 0.2171, 0.1091, -1.471, 0.1091, -1.471, 9.428, -0.627, 9.428, 0.2171, 9.428, 0.8406, 0.1091, 2.529, 0.1091, 2.529, 9.428, 1.685, 9.428, 0.8406, 9.428, 0.1594, 0.2171, -4.5, 0.2171, -4.5, -1.471, 0.1594, -1.471, 0.06485, 0.1091, 1.612, 0.1091, 1.612, 9.428, 0.06485, 9.428, 0.5, 0.1594, -4.159, 0.1594, -4.159, -1.388, 0.5, -1.388, 0.1703, 0.9989, 0.1703, 0.6121, -2.159, 0.6121, -2.159, 0.9989, -0.9946, 0.9989, 0.1594, 0.1091, -1.388, 0.1091, -1.388, 9.428, -0.6142, 9.428, 0.1594, 9.428, 0.1594, 0.1594, -4.5, 0.1594, -4.5, -1.388, 0.1594, -1.388, 0.1594, 0.5288, 0.1594, 0.5288, 0.1594, -1.159, 0.1594, -1.159, 0.1594, 0.6121, 0.1594, 0.6121, 0.1594, -0.9352, 0.1594, -0.9352, 0.1594, 0.929, 0.1594, 0.929, 0.1594, 0.2171, 0.1594, 0.2171, 0.1594, 0.3529, 0.1594, 0.3529, 0.1594, -0.359, 0.1594, -0.359, 0.1594, 0.06485, 0.1594, 0.06485, 0.1594, -0.6471, 0.1594, -0.6471, 0.1594, 0.641, 0.1594, 0.641, 0.1594, -0.07096, 0.1594, -0.07096, 0.1594, 0.2171, 0.1594, 0.2171, 0.1594, -1.471, 0.1594, -1.471, 0.1594, 0.1594, 0.1594, 0.1594, 0.1594, -1.388, 0.1594, -1.388, 0.8297, 0.2627, 0.8297, -0.1594, -1.5, -0.1594, -1.5, 0.2627, 0.8297, 0.1068, 0.8297, -0.1042, 0.8297, -0.2098, 0.8297, -0.3153, -1.5, -0.3153, -1.5, 0.1068, 0.5, 0.5288, 0.5, 0.1068, 0.5, -0.3153, -4.159, -0.3153, -4.159, 0.5288, 0.1594, 0.2627, 0.1594, -0.1594, -2.17, -0.1594, -2.17, 0.2627, -1.005, 0.2627, 0.9946, 0.4737, 0.9946, 0.2627, -0.1703, 0.2627, -0.1703, 0.4737, 0.4121, 0.4737, 0.8297, 0.6847, 0.8297, 0.5792, 0.8297, 0.4737, 0.8297, 0.2627, -1.5, 0.2627, -1.5, 0.6847, 0.4121, 0.7902, 0.4121, 0.6847, -0.1703, 0.6847, -0.1703, 0.7902, 0.1594, 0.5288, 0.1594, 0.1068, -1.005, 0.1068, -2.17, 0.1068, -2.17, 0.5288, 0.8297, 0.5288, 0.8297, 0.1068, -1.5, 0.1068, -1.5, 0.5288, 0.1594, 0.4737, 0.1594, 0.2627, -1.005, 0.2627, -1.005, 0.4737, -0.423, 0.4737, 0.577, 0.5792, 0.577, 0.4737, -0.005447, 0.4737, -0.005447, 0.5792, 0.4121, 0.5792, 0.4121, 0.4737, -0.1703, 0.4737, -0.1703, 0.5792, 0.6847, 0.4279, 0.6847, 40.87, 0.6126, 40.87, 0.5792, 0.4279, 0.1594, 0.1068, 0.1594, -0.1043, -0.423, -0.1043, -1.005, -0.1043, -1.005, 0.1068, 0.9946, 0.1068, 0.9946, -0.1043, 0.4121, -0.1043, -0.1703, -0.1042, -0.1703, 0.1068, 0.4121, 0.4279, 0.5967, 40.87, 0.9946, 40.87, 0.9946, 0.4279, 0.9946, 0.8957, 0.9946, 0.7902, 0.4121, 0.7902, 0.4121, 0.8957, 0.4121, 0.8957, 0.4121, 0.7902, -0.1703, 0.7902, -0.1703, 0.8958, 0.1594, 0.5792, 0.1594, 0.4737, -0.423, 0.4737, -0.423, 0.5792, 0.1594, 0.6847, 0.1594, 0.5792, -0.423, 0.5792, -0.423, 0.6847, 0.6847, 0.4279, 0.6847, 40.87, 0.7568, 40.87, 0.7902, 0.4279, 0.9946, 0.5792, 0.9946, 0.4737, 0.4121, 0.4737, 0.4121, 0.5792, 0.577, 0.4279, 0.3924, 40.87, -0.005446, 40.87, -0.005446, 0.4279, 0.4121, 0.6847, 0.4121, 0.5792, -0.1703, 0.5792, -0.1703, 0.6847, 0.1594, 0.7902, 0.1594, 0.6847, -0.423, 0.6847, -0.423, 0.7902, 0.1594, 0.8957, 0.1594, 0.7902, -0.423, 0.7902, -0.423, 0.8957, 0.577, 0.8957, 0.577, 0.7902, -0.005446, 0.7902, -0.005446, 0.8957, 0.5967, 0.6847, 0.5967, 0.6847, 0.5967, 0.6126, 0.5967, 0.6126, 0.5967, 0.6126, 0.5967, 0.6126, 0.9946, 0.6126, 0.9946, 0.6126, 0.3924, 0.6847, 0.3924, 0.6847, 0.3924, 0.7568, 0.3924, 0.7568, 0.3924, 0.7568, 0.3924, 0.7568, -0.005446, 0.7568, -0.005446, 0.7568, 0.9946, 0.4279, 0.9946, 40.87, 1.392, 40.87, 1.577, 0.4279, 0.5792, 0.4279, 0.6126, 40.87, 0.6847, 40.87, 0.6847, 0.4279, 0.9946, 0.4279, 0.9946, 40.87, 0.5967, 40.87, 0.4121, 0.4279, 0.7902, 0.4279, 0.7568, 40.87, 0.6847, 40.87, 0.6847, 0.4279, 0.6847, 0.8709, 0.6847, 14.49, 0.5682, 14.49, 0.6126, 0.8709, 0.5967, 0.8709, 0.3512, 14.49, 0.9946, 14.49, 0.9946, 0.8709, 0.6847, 0.8709, 0.6847, 14.49, 0.8013, 14.49, 0.7568, 0.8709, 0.3924, 0.8709, 0.6379, 14.49, -0.005446, 14.49, -0.005446, 0.8709, 0.9946, 0.6126, 0.9946, 0.6126, 1.392, 0.6126, 1.392, 0.6126, 0.3924, 0.6126, 0.3924, 0.6126, 0.3924, 0.6847, 0.3924, 0.6847, 0.9946, 0.7568, 0.9946, 0.7568, 0.5967, 0.7568, 0.5967, 0.7568, 0.5967, 0.7568, 0.5967, 0.7568, 0.5967, 0.6847, 0.5967, 0.6847, 0.6379, 0.8013, 0.6379, 0.6847, -0.005446, 0.6847, -0.005446, 0.8013, 0.9946, 0.8013, 0.9946, 0.6847, 0.3512, 0.6847, 0.3512, 0.8013, 0.6379, 0.6847, 0.6379, 0.5682, -0.005447, 0.5682, -0.005446, 0.6847, 0.9946, 0.6847, 0.9946, 0.5682, 0.3512, 0.5682, 0.3512, 0.6847, 0.9946, 0.8709, 0.9946, 14.49, 1.638, 14.49, 1.392, 0.8709, 0.6126, 0.8709, 0.5682, 14.49, 0.6847, 14.49, 0.6847, 0.8709, 0.9946, 0.8709, 0.9946, 14.49, 0.3512, 14.49, 0.5967, 0.8709, 0.7568, 0.8709, 0.8013, 14.49, 0.6847, 14.49, 0.6847, 0.8709, 0.1594, 0.3858, 0.1594, -0.3879, -4.5, -0.3879, -4.5, -0.001053, -4.5, 0.3858, 0.1594, 0.1594, 0.1594, -0.6142, -4.5, -0.6142, -4.5, -0.2274, -4.5, 0.1594, 0.005444, 0.4279, -0.2099, 49.82, -0.577, 49.82, -0.577, 0.4279, 0.5, 0.9989, 0.5, 0.6121, -1.83, 0.6121, -1.83, 0.9989, 0.5, 0.3858, 0.5, -0.001053, -1.83, -0.001053, -1.83, 0.1924, -1.83, 0.3858, 0.005444, 0.1924, 0.005444, -0.001053, -1.159, -0.001052, -1.159, 0.1924, -0.577, 0.1924, 0.5, 0.7726, 0.5, 0.3858, -1.83, 0.3858, -1.83, 0.5792, -1.83, 0.7726, 0.5, 0.1594, 0.5, -0.2274, -1.83, -0.2274, -1.83, 0.1594, 0.1703, 0.1594, 0.1703, -0.2274, -0.9946, -0.2274, -2.159, -0.2274, -2.159, 0.1594, 0.1703, 0.5792, 0.1703, 0.3858, -0.9946, 0.3858, -0.9946, 0.4825, -0.9946, 0.5792, 0.1703, 0.7726, 0.1703, 0.5792, -0.9946, 0.5792, -0.9946, 0.7726, 0.005444, 0.7726, 0.005444, 0.5792, -0.577, 0.5792, -1.159, 0.5792, -1.159, 0.7726, 0.1703, 0.1924, 0.1703, -0.001053, -0.9946, -0.001053, -0.9946, 0.1924, 0.1703, 0.3858, 0.1703, 0.1924, -0.9946, 0.1924, -0.9946, 0.2891, -0.9946, 0.3858, 0.423, 0.2891, 0.423, 0.1924, -0.1594, 0.1924, -0.1594, 0.2891, 0.423, 0.4279, 0.423, 49.82, 0.05598, 49.82, -0.1594, 0.4279, 0.005444, 0.5792, 0.005444, 0.4825, -0.577, 0.4825, -0.577, 0.5792, 0.423, 0.5792, 0.423, 0.4825, -0.1594, 0.4825, -0.1594, 0.5792, 0.005444, 0.2891, 0.005444, 0.1924, -0.577, 0.1924, -0.577, 0.2891, 0.423, 0.4279, 0.423, 49.82, 0.7901, 49.82, 1.005, 0.4279, 0.8406, 0.4279, 1.056, 49.82, 1.423, 49.82, 1.423, 0.4279, 0.7901, 0.8223, 1.067, 11.78, 0.423, 11.78, 0.423, 0.8223, 0.423, 0.8223, 0.423, 11.78, -0.221, 11.78, 0.05598, 0.8223, 0.423, 0.8223, 0.423, 11.78, 1.067, 11.78, 0.7901, 0.8223, 0.05598, 0.8223, -0.221, 11.78, 0.423, 11.78, 0.423, 0.8223, 0.2891, 0.4279, 0.3248, 49.82, 0.3858, 49.82, 0.3858, 0.4279, 0.3858, 0.4279, 0.3858, 49.82, 0.4467, 49.82, 0.4825, 0.4279, 0.3858, 0.4279, 0.3858, 49.82, 0.3248, 49.82, 0.2891, 0.4279, 0.4825, 0.4279, 0.4467, 49.82, 0.3858, 49.82, 0.3858, 0.4279, 0.423, 0.4927, -0.221, 0.4927, -0.221, 0.3858, 0.423, 0.3858, 0.06702, 0.4927, -0.577, 0.4927, -0.577, 0.3858, 0.06702, 0.3858, 0.06702, 0.3858, -0.577, 0.3858, -0.577, 0.2788, 0.06702, 0.2788, 0.423, 0.3858, -0.221, 0.3858, -0.221, 0.2788, 0.423, 0.2788, 0.3248, 0.8223, 0.2788, 11.78, 0.3858, 11.78, 0.3858, 0.8223, 0.3858, 0.8223, 0.3858, 11.78, 0.4927, 11.78, 0.4467, 0.8223, 0.3858, 0.8223, 0.3858, 11.78, 0.2788, 11.78, 0.3248, 0.8223, 0.4467, 0.8223, 0.4927, 11.78, 0.3858, 11.78, 0.3858, 0.8223])
me_cube.materials.append(mat_material_005)
me_cube.use_remesh_preserve_volume = False
me_cube.use_remesh_preserve_attributes = False
me_cube.use_mirror_vertex_groups = False
me_cube.update()

# ---- objects
ob_cube = bpy.data.objects.new('Cube', me_cube)

# ---- transforms, parenting, visibility, modifiers, constraints
ob_cube.location = (0.0, 0.0, 0.2699)
ob_cube.scale = (5.552, 2.89, 0.05008)
ob_cube.lock_rotations_4d = False
ob_cube.empty_display_type = 'ARROWS'
ob_cube.lineart.crease_threshold = 0.0

# ---- collection membership
col_collection_1.objects.link(ob_cube)

# ---- scene / render settings (as saved in the file)
scene.frame_start = 1; scene.frame_end = 250; scene.frame_set(1)
scene.render.engine = 'BLENDER_EEVEE_NEXT'
scene.render.image_settings.compression = 90
scene.render.resolution_percentage = 50
scene.render.dither_intensity = 0.0
scene.cycles.use_denoising = False
scene.cycles.samples = 10
scene.cycles.sampling_pattern = 'TABULATED_SOBOL'
scene.cycles.light_sampling_threshold = 0.0
scene.cycles.use_adaptive_sampling = False
scene.cycles.use_light_tree = False
scene.cycles.blur_glossy = 0.0
scene.cycles.volume_bounces = 1
scene.cycles.pixel_filter_type = 'GAUSSIAN'
scene.cycles.sample_clamp_indirect = 0.0
scene.view_settings.view_transform = 'Standard'
bpy.context.view_layer.update()

# ---- added for rendering (the .blend has no active camera and no usable light): camera, sun
cam_auto = bpy.data.cameras.new('AutoCamera')
cam_auto.lens = 50.0
cam_auto.sensor_width = 36.0
cam_auto.clip_end = 1000.0
ob_auto_camera = bpy.data.objects.new('AutoCamera', cam_auto)
scene.collection.objects.link(ob_auto_camera)
ob_auto_camera.location = (11.6624, -14.0389, 10.2022)
ob_auto_camera.rotation_euler = (1.09748, -7.21219e-08, 0.694738)
scene.camera = ob_auto_camera
light_auto_sun = bpy.data.lights.new('AutoSun', 'SUN')
light_auto_sun.energy = 3.0
light_auto_sun.angle = 0.0523599
ob_auto_sun = bpy.data.objects.new('AutoSun', light_auto_sun)
scene.collection.objects.link(ob_auto_sun)
ob_auto_sun.rotation_euler = (0.872665, 0.174533, 0.523599)
bpy.context.view_layer.update()
